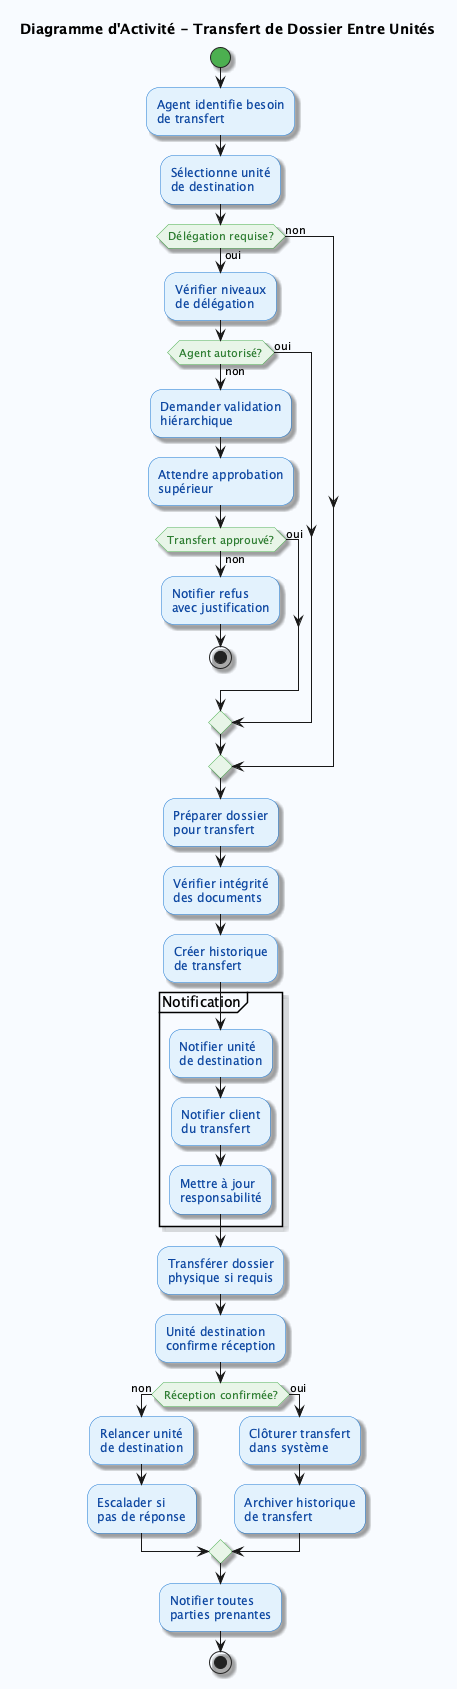

The diagram above was rendered by PlantUML. Its source (embedded in the PNG):
@startuml TransfertDossier
skinparam backgroundColor #F8FBFF
skinparam activity {
    BackgroundColor #E3F2FD
    BorderColor #1976D2
    FontColor #0D47A1
    DiamondBackgroundColor #E8F5E8
    DiamondBorderColor #4CAF50
    DiamondFontColor #2E7D32
    StartColor #4CAF50
    EndColor #F44336
}
skinparam shadowing true

title Diagramme d'Activité - Transfert de Dossier Entre Unités

start

:Agent identifie besoin
de transfert;

:Sélectionne unité
de destination;

if (Délégation requise?) then (oui)
    :Vérifier niveaux
    de délégation;
    
    if (Agent autorisé?) then (non)
        :Demander validation
        hiérarchique;
        
        :Attendre approbation
        supérieur;
        
        if (Transfert approuvé?) then (non)
            :Notifier refus
            avec justification;
            stop
        else (oui)
        endif
    else (oui)
    endif
else (non)
endif

:Préparer dossier
pour transfert;

:Vérifier intégrité
des documents;

:Créer historique
de transfert;

partition "Notification" {
    :Notifier unité
    de destination;
    
    :Notifier client
    du transfert;
    
    :Mettre à jour
    responsabilité;
}

:Transférer dossier
physique si requis;

:Unité destination
confirme réception;

if (Réception confirmée?) then (non)
    :Relancer unité
    de destination;
    
    :Escalader si
    pas de réponse;
else (oui)
    :Clôturer transfert
    dans système;
    
    :Archiver historique
    de transfert;
endif

:Notifier toutes
parties prenantes;

stop

@enduml